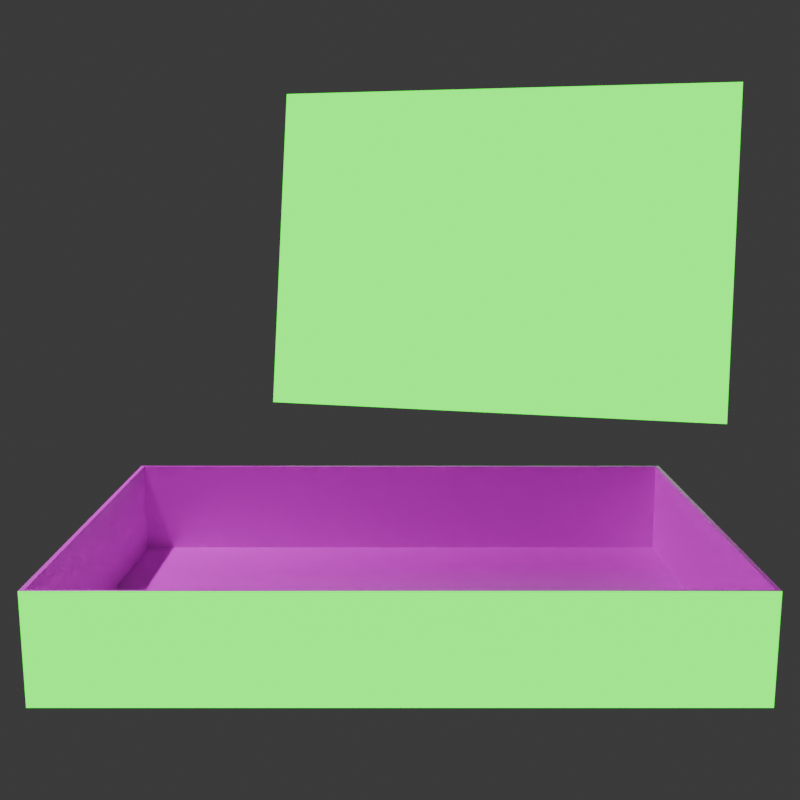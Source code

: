 # Source: box.blend  (saved by Blender 4.1.24; exported with 4.5.12 LTS)
import bpy
from mathutils import Matrix  # noqa: F401  (used for matrix-valued properties, if any)

bpy.ops.wm.read_factory_settings(use_empty=True)
scene = bpy.context.scene
scene.name = 'Scene'

# ---- collections
col_collection = bpy.data.collections.new('Collection'); scene.collection.children.link(col_collection)

# ---- images (referenced by path relative to the original .blend; pixels are not part of the script)
import os
ASSET_DIR = os.environ.get("B2B_ASSET_DIR", "")  # directory of the original .blend (textures are referenced by path, not embedded)
HERE = os.path.dirname(os.path.abspath(__file__))  # packed textures are extracted next to this script under _unpacked/

def load_image(name, relpath, width, height, colorspace="sRGB"):
    """Load a texture the original file referenced (path relative to the .blend, or extracted next to this script)."""
    p = next((c for c in (os.path.join(HERE, relpath), os.path.join(ASSET_DIR, relpath)) if relpath and os.path.exists(c)), "")
    if p:
        img = bpy.data.images.load(p, check_existing=True)
        img.name = name
    else:  # same state as the original file: an image datablock whose file is absent (Cycles renders it pink)
        img = bpy.data.images.new(name, width, height)
        img.source = "FILE"
        img.filepath = "//" + (relpath or name)
    img.colorspace_settings.name = colorspace
    return img
img_br_t_emballage_nr_2_png = load_image('bræt emballage nr 2.png', 'bræt emballage nr 2.png', 1024, 1024, 'sRGB')
img_br_t_emballage_nr_2_png_001 = load_image('bræt emballage nr 2.png.001', 'bræt emballage nr 2.png', 1024, 1024, 'sRGB')

# ---- materials (node trees are filled in below, after node groups)
mat_material = bpy.data.materials.new('Material')
mat_material.alpha_threshold = 0.0
mat_material.use_transparent_shadow = False
mat_material.roughness = 0.5
mat_material.line_color = (0.0, 0.0, 0.0, 1.0)
mat_material_002 = bpy.data.materials.new('Material.002')
mat_material_002.use_backface_culling = True
mat_material_002.use_transparent_shadow = False
mat_material_001 = bpy.data.materials.new('Material.001')
mat_material_001.alpha_threshold = 0.0
mat_material_001.use_transparent_shadow = False
mat_material_001.roughness = 0.5
mat_material_001.line_color = (0.0, 0.0, 0.0, 1.0)

# ---- material node trees
mat_material.use_nodes = True; mat_material.node_tree.nodes.clear()
_N = mat_material.node_tree.nodes; _L = mat_material.node_tree.links
n0 = _N.new('ShaderNodeOutputMaterial'); n0.name = 'Material Output'; n0.location = (300, 300)
n1 = _N.new('ShaderNodeBsdfPrincipled'); n1.name = 'Principled BSDF'; n1.location = (10, 300)
n1.inputs[3].default_value = 1.45
n2 = _N.new('ShaderNodeTexImage'); n2.name = 'Image Texture'; n2.location = (-280, 275)
n2.image = img_br_t_emballage_nr_2_png
_L.new(n1.outputs[0], n0.inputs[0])
_L.new(n2.outputs[0], n1.inputs[0])
n0.is_active_output = True
mat_material_002.use_nodes = True; mat_material_002.node_tree.nodes.clear()
_N = mat_material_002.node_tree.nodes; _L = mat_material_002.node_tree.links
n0 = _N.new('ShaderNodeOutputMaterial'); n0.name = 'Material Output'; n0.location = (300, 300)
n1 = _N.new('ShaderNodeEmission'); n1.name = 'Emission'; n1.location = (10, 300)
n1.inputs[0].default_value = (0.0, 0.1307, 0.0, 1.0)
n1.inputs[1].default_value = 20.0
_L.new(n1.outputs[0], n0.inputs[0])
n0.is_active_output = True
mat_material_001.use_nodes = True; mat_material_001.node_tree.nodes.clear()
_N = mat_material_001.node_tree.nodes; _L = mat_material_001.node_tree.links
n0 = _N.new('ShaderNodeOutputMaterial'); n0.name = 'Material Output'; n0.location = (300, 300)
n1 = _N.new('ShaderNodeBsdfPrincipled'); n1.name = 'Principled BSDF'; n1.location = (10, 300)
n1.inputs[3].default_value = 1.45
n2 = _N.new('ShaderNodeTexImage'); n2.name = 'Image Texture'; n2.location = (-280, 275)
n2.image = img_br_t_emballage_nr_2_png_001
_L.new(n1.outputs[0], n0.inputs[0])
_L.new(n2.outputs[0], n1.inputs[0])
n0.is_active_output = True

# ---- world
world_world = bpy.data.worlds.new('World'); scene.world = world_world
world_world.use_nodes = True; world_world.node_tree.nodes.clear()
_N = world_world.node_tree.nodes; _L = world_world.node_tree.links
n0 = _N.new('ShaderNodeOutputWorld'); n0.name = 'World Output'; n0.location = (300, 300)
n1 = _N.new('ShaderNodeBackground'); n1.name = 'Background'; n1.location = (10, 300)
n1.inputs[0].default_value = (0.05088, 0.05088, 0.05088, 1.0)
_L.new(n1.outputs[0], n0.inputs[0])
n0.is_active_output = True
world_world.color = (0.05088, 0.05088, 0.05088)
world_world.use_sun_shadow = False
world_world.sun_shadow_jitter_overblur = 0.0

# ---- cameras
cam_camera = bpy.data.cameras.new('Camera')
cam_camera.clip_end = 100.0
cam_camera.ortho_scale = 7.314

# ---- lights
light_light = bpy.data.lights.new('Light', 'POINT')
light_light.transmission_factor = 0.0
light_light.energy = 1000.0
light_light.shadow_soft_size = 0.1
light_light.shadow_maximum_resolution = 0.006
light_light.use_absolute_resolution = True
light_light_001 = bpy.data.lights.new('Light.001', 'POINT')
light_light_001.transmission_factor = 0.0
light_light_001.energy = 1000.0
light_light_001.shadow_soft_size = 0.1
light_light_001.shadow_maximum_resolution = 0.006
light_light_001.use_absolute_resolution = True
light_light_002 = bpy.data.lights.new('Light.002', 'POINT')
light_light_002.transmission_factor = 0.0
light_light_002.energy = 1000.0
light_light_002.shadow_soft_size = 0.1
light_light_002.shadow_maximum_resolution = 0.006
light_light_002.use_absolute_resolution = True
light_light_003 = bpy.data.lights.new('Light.003', 'POINT')
light_light_003.transmission_factor = 0.0
light_light_003.energy = 1000.0
light_light_003.shadow_soft_size = 0.1
light_light_003.shadow_maximum_resolution = 0.006
light_light_003.use_absolute_resolution = True

# ---- meshes
me_cube = bpy.data.meshes.new('Cube')
me_cube.from_pydata([(1.0, 1.0, 1.0), (1.0, 1.0, -1.0), (1.0, -1.0, 1.0), (1.0, -1.0, -1.0), (-1.0, 1.0, 1.0), (-1.0, 1.0, -1.0), (-1.0, -1.0, 1.0), (-1.0, -1.0, -1.0)], [], [(3, 2, 6, 7), (7, 6, 4, 5), (5, 1, 3, 7), (1, 0, 2, 3), (5, 4, 0, 1)])
_uv = me_cube.uv_layers.new(name='UVMap')
_uv.uv.foreach_set('vector', [0.489, 0.4899, 0.489, 0.4899, 0.489, 0.4899, 0.489, 0.4899, 0.489, 0.4899, 0.489, 0.4899, 0.489, 0.4899, 0.489, 0.4899, 0.5, 0.5, 0.5, 0.5, 0.5, 0.5, 0.5, 0.5, 0.489, 0.4899, 0.489, 0.4899, 0.489, 0.4899, 0.489, 0.4899, 0.489, 0.4899, 0.489, 0.4899, 0.489, 0.4899, 0.489, 0.4899])
me_cube.materials.append(mat_material)
me_cube.materials.append(mat_material_002)
me_cube.use_mirror_vertex_groups = False
me_cube.update()
me_cube_001 = bpy.data.meshes.new('Cube.001')
me_cube_001.from_pydata([(1.01, 1.01, 1.01), (1.01, 1.01, -1.01), (1.01, -1.01, 1.01), (1.01, -1.01, -1.01), (-1.01, 1.01, 1.01), (-1.01, 1.01, -1.01), (-1.01, -1.01, 1.01), (-1.01, -1.01, -1.01), (-1.017, 1.017, -1.01), (-1.017, -1.017, -1.01), (1.017, 1.017, -1.01), (1.016, 1.016, 1.016), (-1.016, -1.016, 1.016), (1.016, -1.016, 1.016), (1.017, -1.017, -1.01), (-1.016, 1.016, 1.016), (1.01, -1.01, 0.7243), (-1.01, -1.01, 0.7243), (1.01, 1.01, 0.7243), (-1.01, 1.01, 0.7243)], [], [(4, 0, 18, 19), (3, 7, 6, 2), (7, 5, 4, 6), (1, 3, 2, 0), (5, 1, 0, 4), (11, 15, 12, 13), (14, 13, 12, 9), (9, 12, 15, 8), (10, 11, 13, 14), (8, 15, 11, 10), (1, 5, 8, 10), (7, 3, 14, 9), (5, 7, 9, 8), (3, 1, 10, 14), (18, 16, 17, 19), (2, 6, 17, 16), (6, 4, 19, 17), (0, 2, 16, 18)])
_uv = me_cube_001.uv_layers.new(name='UVMap')
_uv.uv.foreach_set('vector', [0.489, 0.4899, 0.489, 0.4899, 0.489, 0.4899, 0.489, 0.4899, 0.489, 0.4899, 0.489, 0.4899, 0.489, 0.4899, 0.489, 0.4899, 0.489, 0.4899, 0.489, 0.4899, 0.489, 0.4899, 0.489, 0.4899, 0.489, 0.4899, 0.489, 0.4899, 0.489, 0.4899, 0.489, 0.4899, 0.489, 0.4899, 0.489, 0.4899, 0.489, 0.4899, 0.489, 0.4899, 0.8762, 0.8412, 0.1245, 0.8412, 0.1238, 0.158, 0.8762, 0.1588, 0.489, 0.4899, 0.489, 0.4899, 0.489, 0.4899, 0.489, 0.4899, 0.489, 0.4899, 0.489, 0.4899, 0.489, 0.4899, 0.489, 0.4899, 0.489, 0.4899, 0.489, 0.4899, 0.489, 0.4899, 0.489, 0.4899, 0.489, 0.4899, 0.489, 0.4899, 0.489, 0.4899, 0.489, 0.4899, 0.489, 0.4899, 0.489, 0.4899, 0.489, 0.4899, 0.489, 0.4899, 0.489, 0.4899, 0.489, 0.4899, 0.489, 0.4899, 0.489, 0.4899, 0.489, 0.4899, 0.489, 0.4899, 0.489, 0.4899, 0.489, 0.4899, 0.489, 0.4899, 0.489, 0.4899, 0.489, 0.4899, 0.489, 0.4899, 0.5, 0.4996, 0.5, 0.4996, 0.5, 0.4996, 0.5, 0.4996, 0.489, 0.4899, 0.489, 0.4899, 0.489, 0.4899, 0.489, 0.4899, 0.489, 0.4899, 0.489, 0.4899, 0.489, 0.4899, 0.489, 0.4899, 0.489, 0.4899, 0.489, 0.4899, 0.489, 0.4899, 0.489, 0.4899])
me_cube_001.materials.append(mat_material_001)
me_cube_001.materials.append(mat_material_002)
me_cube_001.use_mirror_vertex_groups = False
me_cube_001.update()

# ---- objects
ob_cube = bpy.data.objects.new('Cube', me_cube)
ob_light = bpy.data.objects.new('Light', light_light)
ob_camera = bpy.data.objects.new('Camera', cam_camera)
ob_cube_001 = bpy.data.objects.new('Cube.001', me_cube_001)
ob_light_001 = bpy.data.objects.new('Light.001', light_light_001)
ob_light_002 = bpy.data.objects.new('Light.002', light_light_002)
ob_light_003 = bpy.data.objects.new('Light.003', light_light_003)

# ---- transforms, parenting, visibility, modifiers, constraints
ob_cube.location = (0.0, 0.0, 0.0)
ob_cube.scale = (2.125, 1.5, 0.35)
ob_cube.lock_rotations_4d = False
ob_cube.empty_display_type = 'ARROWS'
ob_cube.lineart.crease_threshold = 0.0
_m = ob_cube.modifiers.new('Solidify', 'SOLIDIFY')
_m.thickness = -0.02
_m.material_offset = 1
_m.use_flip_normals = True
ob_light.location = (-3.624, 1.005, 5.124)
ob_light.rotation_euler = (0.6503, 0.05522, 1.866)
ob_light.lock_rotations_4d = False
ob_light.empty_display_type = 'ARROWS'
ob_light.color = (0.0, 0.0, 0.0, 0.0)
ob_light.lineart.crease_threshold = 0.0
ob_camera.location = (0.0, -7.5, 2.5)
ob_camera.rotation_euler = (1.396, 0.0, 0.0)
ob_camera.lock_rotations_4d = False
ob_camera.empty_display_type = 'ARROWS'
ob_camera.color = (0.0, 0.0, 0.0, 0.0)
ob_camera.display_type = 'WIRE'
ob_camera.lineart.crease_threshold = 0.0
ob_cube_001.location = (1.0, 3.5, 2.0)
ob_cube_001.rotation_euler = (-1.745, 0.0, -0.2618)
ob_cube_001.scale = (2.125, 1.5, 0.35)
ob_cube_001.lock_rotations_4d = False
ob_cube_001.empty_display_type = 'ARROWS'
ob_cube_001.lineart.crease_threshold = 0.0
_m = ob_cube_001.modifiers.new('Solidify', 'SOLIDIFY')
_m.thickness = -0.02
_m.material_offset = 1
_m.use_flip_normals = True
ob_light_001.location = (-3.074, -5.065, -0.25)
ob_light_001.rotation_euler = (0.6503, 0.05522, 1.866)
ob_light_001.lock_rotations_4d = False
ob_light_001.empty_display_type = 'ARROWS'
ob_light_001.color = (0.0, 0.0, 0.0, 0.0)
ob_light_001.lineart.crease_threshold = 0.0
ob_light_002.location = (3.146, 8.295, 5.124)
ob_light_002.rotation_euler = (0.6503, 0.05522, 1.866)
ob_light_002.lock_rotations_4d = False
ob_light_002.empty_display_type = 'ARROWS'
ob_light_002.color = (0.0, 0.0, 0.0, 0.0)
ob_light_002.lineart.crease_threshold = 0.0
ob_light_003.location = (1.929, -7.369, -0.25)
ob_light_003.rotation_euler = (0.6503, 0.05522, 1.866)
ob_light_003.lock_rotations_4d = False
ob_light_003.empty_display_type = 'ARROWS'
ob_light_003.color = (0.0, 0.0, 0.0, 0.0)
ob_light_003.lineart.crease_threshold = 0.0

# ---- collection membership
col_collection.objects.link(ob_cube)
col_collection.objects.link(ob_light)
col_collection.objects.link(ob_camera)
col_collection.objects.link(ob_cube_001)
col_collection.objects.link(ob_light_001)
col_collection.objects.link(ob_light_002)
col_collection.objects.link(ob_light_003)

# ---- scene / render settings (as saved in the file)
scene.camera = ob_camera
scene.frame_start = 1; scene.frame_end = 50; scene.frame_set(71)
scene.render.engine = 'BLENDER_EEVEE_NEXT'
scene.render.image_settings.file_format = 'FFMPEG'
scene.render.resolution_x = 1080
scene.render.fps = 30
scene.render.film_transparent = True
scene.render.use_crop_to_border = True
scene.cycles.sampling_pattern = 'TABULATED_SOBOL'
scene.eevee.ray_tracing_options.trace_max_roughness = 0.0
bpy.context.view_layer.update()
